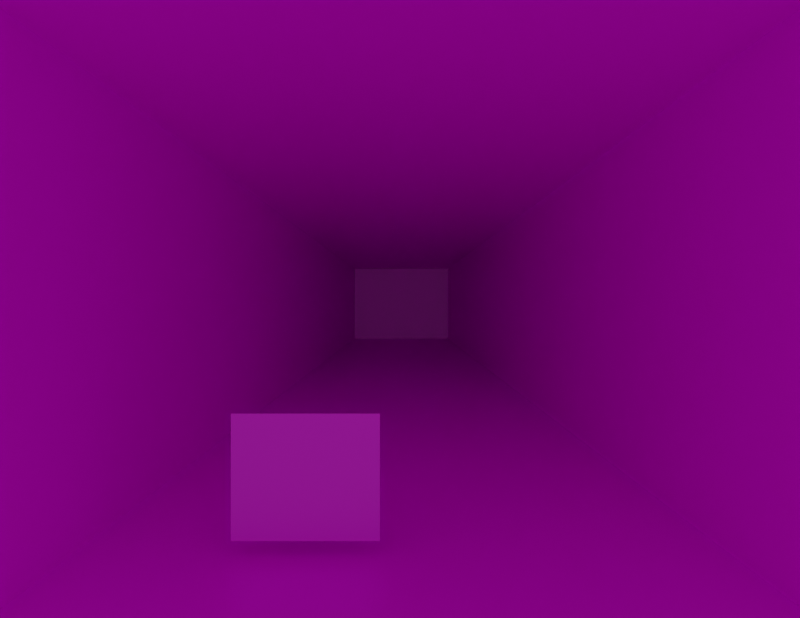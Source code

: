 # Source: city.blend  (saved by Blender 2.92.15; exported with 4.5.12 LTS)
import bpy
from mathutils import Matrix  # noqa: F401  (used for matrix-valued properties, if any)

bpy.ops.wm.read_factory_settings(use_empty=True)
scene = bpy.context.scene
scene.name = 'Scene'

# ---- collections
col_collection = bpy.data.collections.new('Collection'); scene.collection.children.link(col_collection)

# ---- images (referenced by path relative to the original .blend; pixels are not part of the script)
import os
ASSET_DIR = os.environ.get("B2B_ASSET_DIR", "")  # directory of the original .blend (textures are referenced by path, not embedded)
HERE = os.path.dirname(os.path.abspath(__file__))  # packed textures are extracted next to this script under _unpacked/

def load_image(name, relpath, width, height, colorspace="sRGB"):
    """Load a texture the original file referenced (path relative to the .blend, or extracted next to this script)."""
    p = next((c for c in (os.path.join(HERE, relpath), os.path.join(ASSET_DIR, relpath)) if relpath and os.path.exists(c)), "")
    if p:
        img = bpy.data.images.load(p, check_existing=True)
        img.name = name
    else:  # same state as the original file: an image datablock whose file is absent (Cycles renders it pink)
        img = bpy.data.images.new(name, width, height)
        img.source = "FILE"
        img.filepath = "//" + (relpath or name)
    img.colorspace_settings.name = colorspace
    return img
img_train_tracks_jpg = load_image('train_tracks.jpg', 'train_tracks.jpg', 1024, 1024, 'sRGB')
img_image = load_image('Image', '', 1024, 1024, 'sRGB')
img_city_jpg = load_image('city.jpg', 'city.jpg', 1024, 1024, 'sRGB')

# ---- materials (node trees are filled in below, after node groups)
mat_material = bpy.data.materials.new('Material')
mat_material.alpha_threshold = 0.0
mat_material.line_color = (0.0, 0.0, 0.0, 1.0)

# ---- material node trees
mat_material.use_nodes = True; mat_material.node_tree.nodes.clear()
_N = mat_material.node_tree.nodes; _L = mat_material.node_tree.links
n0 = _N.new('ShaderNodeTexImage'); n0.name = 'Image Texture.001'; n0.location = (-468, 92)
n0.image = img_train_tracks_jpg
n1 = _N.new('ShaderNodeBsdfPrincipled'); n1.name = 'Principled BSDF'; n1.location = (-78, 289)
n1.distribution = 'GGX'
n1.subsurface_method = 'BURLEY'
n1.inputs[2].default_value = 0.4
n1.inputs[3].default_value = 1.45
n1.inputs[27].default_value = (0.0, 0.0, 0.0, 1.0)
n1.inputs[28].default_value = 1.0
n2 = _N.new('ShaderNodeOutputMaterial'); n2.name = 'Material Output'; n2.location = (382, 297)
n3 = _N.new('ShaderNodeTexImage'); n3.name = 'Image Texture'; n3.location = (233, 41)
n3.image = img_image
n4 = _N.new('ShaderNodeTexImage'); n4.name = 'Image Texture.002'; n4.location = (0, 0)
n4.image = img_train_tracks_jpg
n5 = _N.new('ShaderNodeTexImage'); n5.name = 'Image Texture.003'; n5.location = (0, 0)
n5.image = img_train_tracks_jpg
n6 = _N.new('ShaderNodeTexImage'); n6.name = 'Image Texture.004'; n6.location = (0, 0)
n6.image = img_city_jpg
n7 = _N.new('ShaderNodeTexImage'); n7.name = 'Image Texture.005'; n7.location = (0, 0)
n7.image = img_city_jpg
_L.new(n1.outputs[0], n2.inputs[0])
_L.new(n7.outputs[0], n1.inputs[0])
n2.is_active_output = True

# ---- world
world_world = bpy.data.worlds.new('World'); scene.world = world_world
world_world.use_nodes = True; world_world.node_tree.nodes.clear()
_N = world_world.node_tree.nodes; _L = world_world.node_tree.links
n0 = _N.new('ShaderNodeOutputWorld'); n0.name = 'World Output'; n0.location = (300, 300)
n1 = _N.new('ShaderNodeBackground'); n1.name = 'Background'; n1.location = (10, 300)
n1.inputs[0].default_value = (0.08353, 0.08353, 0.08353, 1.0)
n1.inputs[1].default_value = 3.0
_L.new(n1.outputs[0], n0.inputs[0])
n0.is_active_output = True
world_world.color = (0.05088, 0.05088, 0.05088)
world_world.use_sun_shadow = False
world_world.sun_shadow_jitter_overblur = 0.0
world_world.light_settings.distance = 5.0

# ---- cameras
cam_camera = bpy.data.cameras.new('Camera')
cam_camera.clip_end = 100.0
cam_camera.lens = 35.0
cam_camera.sensor_width = 35.0
cam_camera.ortho_scale = 7.314

# ---- meshes
me_image_guide_004 = bpy.data.meshes.new('image_guide.004')
me_image_guide_004.from_pydata([(0.0, 0.0, 0.0), (12.0, 0.0, 0.0), (0.0, 9.0, 0.0), (12.0, 9.0, 0.0), (4.041, 3.226, -23.33), (8.041, 3.226, -23.33), (8.041, 6.226, -23.33), (4.041, 6.226, -23.33), (6.041, 4.726, -23.33)], [(7, 8), (4, 8), (5, 8), (6, 8)], [(0, 4, 7, 2), (0, 1, 5, 4), (1, 3, 6, 5), (3, 2, 7, 6), (4, 5, 6, 7)])
_uv = me_image_guide_004.uv_layers.new(name='UVMap')
_uv.uv.foreach_set('vector', [0.0, 0.0, 0.4455, 0.4672, 0.4455, 0.5831, 0.0, 1.0, 0.0, 0.0, 1.0, 0.0, 0.5614, 0.4672, 0.4455, 0.4672, 1.0, 0.0, 1.0, 1.0, 0.5614, 0.5831, 0.5614, 0.4672, 1.0, 1.0, 0.0, 1.0, 0.4455, 0.5831, 0.5614, 0.5831, 0.4455, 0.4672, 0.5614, 0.4672, 0.5614, 0.5831, 0.4455, 0.5831])
me_image_guide_004.materials.append(mat_material)
me_image_guide_004.use_remesh_fix_poles = True
me_image_guide_004.use_remesh_preserve_attributes = False
me_image_guide_004.use_mirror_vertex_groups = False
me_image_guide_004.update()
me_plane = bpy.data.meshes.new('Plane')
me_plane.from_pydata([(-0.672, -0.7645, -2.333), (1.818, -0.7645, -2.333), (-0.672, 1.366, -2.333), (1.818, 1.366, -2.333)], [], [(0, 1, 3, 2)])
_uv = me_plane.uv_layers.new(name='UVMap')
_uv.uv.foreach_set('vector', [0.2525, 0.06145, 0.4784, 0.06145, 0.4784, 0.3117, 0.2525, 0.3117])
me_plane.materials.append(mat_material)
me_plane.materials.append(mat_material)
me_plane.materials.append(mat_material)
me_plane.materials.append(mat_material)
me_plane.use_remesh_fix_poles = True
me_plane.use_remesh_preserve_attributes = False
me_plane.use_mirror_vertex_groups = False
me_plane.update()

# ---- objects
ob_image_guide = bpy.data.objects.new('image_guide', me_image_guide_004)
ob_camera = bpy.data.objects.new('Camera', cam_camera)
ob_empty = bpy.data.objects.new('Empty', img_city_jpg)
ob_plane = bpy.data.objects.new('Plane', me_plane)

# ---- transforms, parenting, visibility, modifiers, constraints
ob_image_guide.location = (0.0, 0.0, 0.0)
ob_image_guide.lineart.crease_threshold = 0.0
ob_camera.location = (5.983, 4.5, 11.04)
ob_camera.lock_rotations_4d = False
ob_camera.empty_display_type = 'ARROWS'
ob_camera.color = (0.0, 0.0, 0.0, 0.0)
ob_camera.display_type = 'WIRE'
ob_camera.lineart.crease_threshold = 0.0
ob_empty.location = (6.007, 4.536, 0.0)
ob_empty.scale = (2.416, 2.328, 2.416)
ob_empty.empty_display_type = 'IMAGE'
ob_empty.empty_display_size = 5.0
ob_empty.lineart.crease_threshold = 0.0
ob_plane.location = (3.828, 1.385, 0.0)
ob_plane.lineart.crease_threshold = 0.0

# ---- collection membership
scene.collection.objects.link(ob_image_guide)
col_collection.objects.link(ob_camera)
col_collection.objects.link(ob_empty)
col_collection.objects.link(ob_plane)

# ---- scene / render settings (as saved in the file)
scene.camera = ob_camera
scene.frame_start = 1; scene.frame_end = 210; scene.frame_set(0)
scene.render.engine = 'CYCLES'
scene.render.resolution_x = 1200
scene.render.resolution_y = 927
scene.cycles.use_denoising = False
scene.cycles.samples = 32
scene.cycles.sampling_pattern = 'TABULATED_SOBOL'
scene.cycles.use_adaptive_sampling = False
scene.cycles.use_light_tree = False
scene.view_settings.view_transform = 'Filmic'
bpy.context.view_layer.update()
